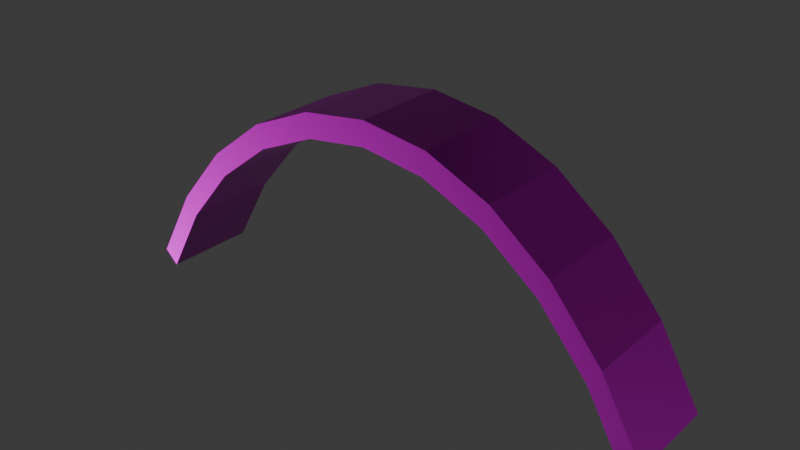 # Source: Metalkeil.blend  (saved by Blender 4.3.34; exported with 4.5.12 LTS)
import bpy
from mathutils import Matrix  # noqa: F401  (used for matrix-valued properties, if any)

bpy.ops.wm.read_factory_settings(use_empty=True)
scene = bpy.context.scene
scene.name = 'Scene'

# ---- images (referenced by path relative to the original .blend; pixels are not part of the script)
import os
ASSET_DIR = os.environ.get("B2B_ASSET_DIR", "")  # directory of the original .blend (textures are referenced by path, not embedded)
HERE = os.path.dirname(os.path.abspath(__file__))  # packed textures are extracted next to this script under _unpacked/

def load_image(name, relpath, width, height, colorspace="sRGB"):
    """Load a texture the original file referenced (path relative to the .blend, or extracted next to this script)."""
    p = next((c for c in (os.path.join(HERE, relpath), os.path.join(ASSET_DIR, relpath)) if relpath and os.path.exists(c)), "")
    if p:
        img = bpy.data.images.load(p, check_existing=True)
        img.name = name
    else:  # same state as the original file: an image datablock whose file is absent (Cycles renders it pink)
        img = bpy.data.images.new(name, width, height)
        img.source = "FILE"
        img.filepath = "//" + (relpath or name)
    img.colorspace_settings.name = colorspace
    return img
img_metal_9_basecolor_2k_png = load_image('metal_9_basecolor-2K.png', 'textures/metal_9-2K/metal_9_basecolor-2K.png', 1024, 1024, 'sRGB')
img_metal_9_roughness_2k_png = load_image('metal_9_roughness-2K.png', 'textures/metal_9-2K/metal_9_roughness-2K.png', 1024, 1024, 'Non-Color')
img_metal_9_normal_2k_png = load_image('metal_9_normal-2K.png', 'textures/metal_9-2K/metal_9_normal-2K.png', 1024, 1024, 'Non-Color')
img_2k_padded_leather_1_basecolor_png = load_image('2K-padded_leather_1_basecolor.png', 'textures/padded_leather_1-2K/2K-padded_leather_1_basecolor.png', 1024, 1024, 'sRGB')
img_2k_padded_leather_1_roughness_png = load_image('2K-padded_leather_1_roughness.png', 'textures/padded_leather_1-2K/2K-padded_leather_1_roughness.png', 1024, 1024, 'Non-Color')
img_2k_padded_leather_1_normal_png = load_image('2K-padded_leather_1_normal.png', 'textures/padded_leather_1-2K/2K-padded_leather_1_normal.png', 1024, 1024, 'Non-Color')

# ---- materials (node trees are filled in below, after node groups)
mat_metal_002 = bpy.data.materials.new('Metal.002')
mat_metal_002.diffuse_color = (0.0602, 0.0602, 0.0602, 1.0)
mat_sitzstoff_002 = bpy.data.materials.new('Sitzstoff.002')
mat_sitzstoff_002.diffuse_color = (0.1969, 0.02444, 0.02151, 1.0)

# ---- material node trees
mat_metal_002.use_nodes = True; mat_metal_002.node_tree.nodes.clear()
_N = mat_metal_002.node_tree.nodes; _L = mat_metal_002.node_tree.links
n0 = _N.new('ShaderNodeBsdfPrincipled'); n0.name = 'Principled BSDF'; n0.location = (10, 300)
n0.inputs[1].default_value = 1.0
n1 = _N.new('ShaderNodeOutputMaterial'); n1.name = 'Material Output'; n1.location = (300, 300)
n2 = _N.new('ShaderNodeTexImage'); n2.name = 'Image Texture'; n2.location = (-625, 343)
n2.image = img_metal_9_basecolor_2k_png
n3 = _N.new('ShaderNodeTexImage'); n3.name = 'Image Texture.001'; n3.location = (-354, 273)
n3.image = img_metal_9_roughness_2k_png
n4 = _N.new('ShaderNodeTexImage'); n4.name = 'Image Texture.002'; n4.location = (-498, -36)
n4.image = img_metal_9_normal_2k_png
n5 = _N.new('ShaderNodeNormalMap'); n5.name = 'Normal Map'; n5.location = (-217, -24)
_L.new(n0.outputs[0], n1.inputs[0])
_L.new(n2.outputs[0], n0.inputs[0])
_L.new(n3.outputs[0], n0.inputs[2])
_L.new(n5.outputs[0], n0.inputs[5])
_L.new(n4.outputs[0], n5.inputs[1])
n1.is_active_output = True
mat_sitzstoff_002.use_nodes = True; mat_sitzstoff_002.node_tree.nodes.clear()
_N = mat_sitzstoff_002.node_tree.nodes; _L = mat_sitzstoff_002.node_tree.links
n0 = _N.new('ShaderNodeBsdfPrincipled'); n0.name = 'Principled BSDF'; n0.location = (10, 300)
n1 = _N.new('ShaderNodeOutputMaterial'); n1.name = 'Material Output'; n1.location = (300, 300)
n2 = _N.new('ShaderNodeTexImage'); n2.name = 'Image Texture'; n2.location = (-666, 335)
n2.image = img_2k_padded_leather_1_basecolor_png
n3 = _N.new('ShaderNodeTexImage'); n3.name = 'Image Texture.001'; n3.location = (-412, 267)
n3.image = img_2k_padded_leather_1_roughness_png
n4 = _N.new('ShaderNodeTexImage'); n4.name = 'Image Texture.002'; n4.location = (-529, -25)
n4.image = img_2k_padded_leather_1_normal_png
n5 = _N.new('ShaderNodeNormalMap'); n5.name = 'Normal Map'; n5.location = (-231, -23)
_L.new(n0.outputs[0], n1.inputs[0])
_L.new(n2.outputs[0], n0.inputs[0])
_L.new(n3.outputs[0], n0.inputs[2])
_L.new(n5.outputs[0], n0.inputs[5])
_L.new(n4.outputs[0], n5.inputs[1])
n1.is_active_output = True

# ---- world
world_world = bpy.data.worlds.new('World'); scene.world = world_world
world_world.use_nodes = True; world_world.node_tree.nodes.clear()
_N = world_world.node_tree.nodes; _L = world_world.node_tree.links
n0 = _N.new('ShaderNodeOutputWorld'); n0.name = 'World Output'; n0.location = (300, 300)
n1 = _N.new('ShaderNodeBackground'); n1.name = 'Background'; n1.location = (10, 300)
n1.inputs[0].default_value = (0.05088, 0.05088, 0.05088, 1.0)
_L.new(n1.outputs[0], n0.inputs[0])
n0.is_active_output = True
world_world.color = (0.05088, 0.05088, 0.05088)
world_world.sun_shadow_jitter_overblur = 0.0

# ---- meshes
me_cylinder_005 = bpy.data.meshes.new('Cylinder.005')
me_cylinder_005.from_pydata([(-3.104e-05, 0.2935, -0.09353), (-3.104e-05, 0.2935, 0.09353), (0.1951, 0.2656, 0.09353), (0.1951, 0.2656, -0.09353), (0.3827, 0.1832, 0.09353), (0.3827, 0.1832, -0.09353), (0.5555, 0.04932, 0.09353), (0.5555, 0.04932, -0.09353), (0.7071, -0.1308, 0.09353), (0.7071, -0.1308, -0.09353), (0.8314, -0.3504, 0.09353), (0.8314, -0.3504, -0.09353), (-0.8315, -0.3504, 0.09353), (-0.8315, -0.3504, -0.09353), (-0.7071, -0.1308, 0.09353), (-0.7071, -0.1308, -0.09353), (-0.5556, 0.04932, 0.09353), (-0.5556, 0.04932, -0.09353), (-0.3827, 0.1832, 0.09353), (-0.3827, 0.1832, -0.09353), (-0.1951, 0.2656, 0.09353), (-0.1951, 0.2656, -0.09353), (-0.001679, 0.2208, -0.09353), (-0.001679, 0.2208, 0.09353), (0.1853, 0.1942, 0.09353), (0.1853, 0.1942, -0.09353), (0.3634, 0.1159, 0.09353), (0.3634, 0.1159, -0.09353), (0.5276, -0.0112, 0.09353), (0.5276, -0.0112, -0.09353), (0.6728, -0.1839, 0.09353), (0.6728, -0.1839, -0.09353), (0.7897, -0.3908, 0.09353), (0.7897, -0.3908, -0.09353), (-0.7897, -0.3908, 0.09353), (-0.7897, -0.3908, -0.09353), (-0.6705, -0.1806, 0.09353), (-0.6705, -0.1806, -0.09353), (-0.5277, -0.0112, 0.09353), (-0.5277, -0.0112, -0.09353), (-0.3635, 0.1159, 0.09353), (-0.3635, 0.1159, -0.09353), (-0.1853, 0.1942, 0.09353), (-0.1853, 0.1942, -0.09353)], [], [(19, 18, 20, 21), (17, 16, 18, 19), (15, 14, 16, 17), (13, 12, 14, 15), (7, 6, 8, 9), (5, 4, 6, 7), (3, 2, 4, 5), (0, 1, 2, 3), (21, 20, 1, 0), (22, 25, 24, 23), (43, 22, 23, 42), (41, 43, 42, 40), (39, 41, 40, 38), (37, 39, 38, 36), (9, 8, 10, 11), (31, 33, 32, 30), (29, 31, 30, 28), (27, 29, 28, 26), (25, 27, 26, 24), (19, 21, 43, 41), (17, 19, 41, 39), (1, 20, 42, 23), (15, 17, 39, 37), (20, 18, 40, 42), (37, 35, 13, 15), (18, 16, 38, 40), (35, 37, 36, 34), (11, 33, 31, 9), (16, 14, 36, 38), (32, 10, 8, 30), (6, 28, 30, 8), (28, 6, 4, 26), (2, 24, 26, 4), (24, 2, 1, 23), (34, 36, 14, 12), (13, 35, 34, 12), (33, 11, 10, 32), (7, 9, 31, 29), (27, 5, 7, 29), (5, 27, 25, 3), (25, 22, 0, 3), (21, 0, 22, 43)])
_uv = me_cylinder_005.uv_layers.new(name='UVMap')
_uv.uv.foreach_set('vector', [0.9055, 0.1089, 0.7931, 0.1089, 0.7931, -5.091e-09, 0.9055, 3.402e-09, 0.9055, 0.2245, 0.7931, 0.2245, 0.7931, 0.1089, 0.9055, 0.1089, 0.9055, 0.3424, 0.7931, 0.3424, 0.7931, 0.2245, 0.9055, 0.2245, 0.9055, 0.458, 0.7931, 0.458, 0.7931, 0.3424, 0.9055, 0.3424, 0.5681, 0.458, 0.6806, 0.458, 0.6806, 0.5669, 0.5681, 0.5669, 0.5681, 0.3424, 0.6806, 0.3424, 0.6806, 0.458, 0.5681, 0.458, 0.5681, 0.2245, 0.6806, 0.2245, 0.6806, 0.3424, 0.5681, 0.3424, 0.5681, 0.1089, 0.6806, 0.1089, 0.6806, 0.2245, 0.5681, 0.2245, 0.5681, 1.915e-09, 0.6806, -6.578e-09, 0.6806, 0.1089, 0.5681, 0.1089, 0.6806, 0.5337, 0.6806, 0.4241, 0.7931, 0.4241, 0.7931, 0.5337, 0.6806, 0.6339, 0.6806, 0.5337, 0.7931, 0.5337, 0.7931, 0.6339, 0.9055, 0.7895, 0.9055, 0.894, 0.7931, 0.894, 0.7931, 0.7895, 0.9055, 0.6792, 0.9055, 0.7895, 0.7931, 0.7895, 0.7931, 0.6792, 0.9055, 0.5682, 0.9055, 0.6792, 0.7931, 0.6792, 0.7931, 0.5682, 0.5681, 0.5669, 0.6806, 0.5669, 0.6806, 0.665, 0.5681, 0.665, 0.6806, 0.09518, 0.6806, 5.615e-08, 0.7931, 4.765e-08, 0.7931, 0.09518, 0.6806, 0.2015, 0.6806, 0.09518, 0.7931, 0.09518, 0.7931, 0.2015, 0.6806, 0.3123, 0.6806, 0.2015, 0.7931, 0.2015, 0.7931, 0.3123, 0.6806, 0.4241, 0.6806, 0.3123, 0.7931, 0.3123, 0.7931, 0.4241, 0.2383, 0.2699, 0.2725, 0.3827, 0.2429, 0.3886, 0.2104, 0.2814, 0.1827, 0.1659, 0.2383, 0.2699, 0.2104, 0.2814, 0.1576, 0.1827, 0.5681, 0.5, 0.5565, 0.6173, 0.5269, 0.6114, 0.5379, 0.501, 0.1079, 0.07478, 0.1827, 0.1659, 0.1576, 0.1827, 0.08727, 0.09683, 0.5565, 0.6173, 0.5223, 0.7301, 0.4944, 0.7186, 0.5269, 0.6114, 0.08727, 0.09683, 6.979e-08, 0.02512, 0.01679, 1.267e-09, 0.1079, 0.07478, 0.5223, 0.7301, 0.4667, 0.8341, 0.4416, 0.8173, 0.4944, 0.7186, 0.9055, 0.458, 0.9055, 0.5682, 0.7931, 0.5682, 0.7931, 0.458, 0.01679, 1.0, -1.915e-09, 0.9749, 0.08587, 0.9046, 0.1079, 0.9252, 0.4667, 0.8341, 0.392, 0.9252, 0.3713, 0.9032, 0.4416, 0.8173, 0.284, 0.02512, 0.3008, -1.313e-08, 0.392, 0.07478, 0.3699, 0.09543, 0.4667, 0.1659, 0.4416, 0.1827, 0.3699, 0.09543, 0.392, 0.07478, 0.4416, 0.1827, 0.4667, 0.1659, 0.5223, 0.2699, 0.4944, 0.2814, 0.5565, 0.3827, 0.5269, 0.3886, 0.4944, 0.2814, 0.5223, 0.2699, 0.5269, 0.3886, 0.5565, 0.3827, 0.5681, 0.5, 0.5379, 0.501, 0.284, 0.9749, 0.3713, 0.9032, 0.392, 0.9252, 0.3008, 1.0, 0.74, 0.7464, 0.7107, 0.7464, 0.7107, 0.6339, 0.74, 0.6339, 0.7107, 0.7464, 0.6806, 0.7464, 0.6806, 0.6339, 0.7107, 0.6339, 0.1827, 0.8341, 0.1079, 0.9252, 0.08587, 0.9046, 0.1576, 0.8173, 0.2104, 0.7186, 0.2383, 0.7301, 0.1827, 0.8341, 0.1576, 0.8173, 0.2383, 0.7301, 0.2104, 0.7186, 0.2429, 0.6114, 0.2725, 0.6173, 0.2429, 0.6114, 0.2539, 0.499, 0.284, 0.5, 0.2725, 0.6173, 0.2725, 0.3827, 0.284, 0.5, 0.2539, 0.499, 0.2429, 0.3886])
me_cylinder_005.materials.append(mat_metal_002)
me_cylinder_005.materials.append(mat_sitzstoff_002)
me_cylinder_005.update()
me_cylinder_005.normals_split_custom_set([tuple(v) for v in zip(*[iter([-0.4023, 0.9155, 0.0, -0.4023, 0.9155, 0.0, -0.4023, 0.9155, 0.0, -0.4023, 0.9155, 0.0, -0.6122, 0.7907, 0.0, -0.6122, 0.7907, 0.0, -0.6122, 0.7907, 0.0, -0.6122, 0.7907, 0.0, -0.7653, 0.6437, 0.0, -0.7653, 0.6437, 0.0, -0.7653, 0.6437, 0.0, -0.7653, 0.6437, 0.0, -0.8701, 0.4929, 0.0, -0.8701, 0.4929, 0.0, -0.8701, 0.4929, 0.0, -0.8701, 0.4929, 0.0, 0.7653, 0.6437, 0.0, 0.7653, 0.6437, 0.0, 0.7653, 0.6437, 0.0, 0.7653, 0.6437, 0.0, 0.6122, 0.7907, 0.0, 0.6122, 0.7907, 0.0, 0.6122, 0.7907, 0.0, 0.6122, 0.7907, 0.0, 0.4023, 0.9155, 0.0, 0.4023, 0.9155, 0.0, 0.4023, 0.9155, 0.0, 0.4023, 0.9155, 0.0, 0.1412, 0.99, 0.0, 0.1412, 0.99, 0.0, 0.1412, 0.99, 0.0, 0.1412, 0.99, 0.0, -0.1412, 0.99, 0.0, -0.1412, 0.99, 0.0, -0.1412, 0.99, 0.0, -0.1412, 0.99, 0.0, -0.1404, -0.9901, 0.0, -0.1404, -0.9901, 0.0, -0.1404, -0.9901, 0.0, -0.1404, -0.9901, 0.0, 0.1429, -0.9897, 0.0, 0.1429, -0.9897, 0.0, 0.1429, -0.9897, 0.0, 0.1429, -0.9897, 0.0, 0.4023, -0.9155, 0.0, 0.4023, -0.9155, 0.0, 0.4023, -0.9155, 0.0, 0.4023, -0.9155, 0.0, 0.6122, -0.7907, 0.0, 0.6122, -0.7907, 0.0, 0.6122, -0.7907, 0.0, 0.6122, -0.7907, 0.0, 0.7645, -0.6446, 0.0, 0.7645, -0.6446, 0.0, 0.7645, -0.6446, 0.0, 0.7645, -0.6446, 0.0, 0.8701, 0.4929, 0.0, 0.8701, 0.4929, 0.0, 0.8701, 0.4929, 0.0, 0.8701, 0.4929, 0.0, -0.8706, -0.492, 0.0, -0.8706, -0.492, 0.0, -0.8706, -0.492, 0.0, -0.8706, -0.492, 0.0, -0.7657, -0.6433, 0.0, -0.7657, -0.6433, 0.0, -0.7657, -0.6433, 0.0, -0.7657, -0.6433, 0.0, -0.6122, -0.7907, 0.0, -0.6122, -0.7907, 0.0, -0.6122, -0.7907, 0.0, -0.6122, -0.7907, 0.0, -0.4023, -0.9155, 0.0, -0.4023, -0.9155, 0.0, -0.4023, -0.9155, 0.0, -0.4023, -0.9155, 0.0, 0.0, 0.0, -1.0, 0.0, 0.0, -1.0, 0.0, 0.0, -1.0, 0.0, 0.0, -1.0, 6.728e-08, 0.0, -1.0, 6.728e-08, 0.0, -1.0, 6.728e-08, 0.0, -1.0, 6.728e-08, 0.0, -1.0, -3.386e-07, -1.767e-08, 1.0, -3.386e-07, -1.767e-08, 1.0, -3.386e-07, -1.767e-08, 1.0, -3.386e-07, -1.767e-08, 1.0, 0.0, 0.0, -1.0, 0.0, 0.0, -1.0, 0.0, 0.0, -1.0, 0.0, 0.0, -1.0, 0.0, 0.0, 1.0, 0.0, 0.0, 1.0, 0.0, 0.0, 1.0, 0.0, 0.0, 1.0, 0.0, 0.0, -1.0, 0.0, 0.0, -1.0, 0.0, 0.0, -1.0, 0.0, 0.0, -1.0, 0.0, 0.0, 1.0, 0.0, 0.0, 1.0, 0.0, 0.0, 1.0, 0.0, 0.0, 1.0, 0.8698, -0.4933, 0.0, 0.8698, -0.4933, 0.0, 0.8698, -0.4933, 0.0, 0.8698, -0.4933, 0.0, -1.354e-07, 0.0, -1.0, -1.354e-07, 0.0, -1.0, -1.354e-07, 0.0, -1.0, -1.354e-07, 0.0, -1.0, 0.0, 0.0, 1.0, 0.0, 0.0, 1.0, 0.0, 0.0, 1.0, 0.0, 0.0, 1.0, 0.0, 0.0, 1.0, 0.0, 0.0, 1.0, 0.0, 0.0, 1.0, 0.0, 0.0, 1.0, 0.0, 0.0, 1.0, 0.0, 0.0, 1.0, 0.0, 0.0, 1.0, 0.0, 0.0, 1.0, 0.0, 0.0, 1.0, 0.0, 0.0, 1.0, 0.0, 0.0, 1.0, 0.0, 0.0, 1.0, 0.0, 0.0, 1.0, 0.0, 0.0, 1.0, 0.0, 0.0, 1.0, 0.0, 0.0, 1.0, 3.346e-07, -2.452e-08, 1.0, 3.346e-07, -2.452e-08, 1.0, 3.346e-07, -2.452e-08, 1.0, 3.346e-07, -2.452e-08, 1.0, 0.0, 0.0, 1.0, 0.0, 0.0, 1.0, 0.0, 0.0, 1.0, 0.0, 0.0, 1.0, -0.6955, -0.7185, 0.0, -0.6955, -0.7185, 0.0, -0.6955, -0.7185, 0.0, -0.6955, -0.7185, 0.0, 0.6955, -0.7185, 0.0, 0.6955, -0.7185, 0.0, 0.6955, -0.7185, 0.0, 0.6955, -0.7185, 0.0, 0.0, 0.0, -1.0, 0.0, 0.0, -1.0, 0.0, 0.0, -1.0, 0.0, 0.0, -1.0, 6.728e-08, 0.0, -1.0, 6.728e-08, 0.0, -1.0, 6.728e-08, 0.0, -1.0, 6.728e-08, 0.0, -1.0, 0.0, 0.0, -1.0, 0.0, 0.0, -1.0, 0.0, 0.0, -1.0, 0.0, 0.0, -1.0, -1.673e-07, 1.226e-08, -1.0, -1.673e-07, 1.226e-08, -1.0, -1.673e-07, 1.226e-08, -1.0, -1.673e-07, 1.226e-08, -1.0, 1.524e-07, 8.834e-09, -1.0, 1.524e-07, 8.834e-09, -1.0, 1.524e-07, 8.834e-09, -1.0, 1.524e-07, 8.834e-09, -1.0])] * 3)])

# ---- objects
ob_metalkeil_rigid = bpy.data.objects.new('Metalkeil-rigid', me_cylinder_005)

# ---- transforms, parenting, visibility, modifiers, constraints
ob_metalkeil_rigid.location = (2.303e-09, -2.682e-08, 0.07758)
ob_metalkeil_rigid.rotation_mode = 'QUATERNION'
ob_metalkeil_rigid.rotation_quaternion = (0.7071, 0.7071, 0.0, 0.0)
ob_metalkeil_rigid.scale = (0.2, 0.2, 0.3)

# ---- collection membership
scene.collection.objects.link(ob_metalkeil_rigid)

# ---- scene / render settings (as saved in the file)
scene.frame_start = 1; scene.frame_end = 250; scene.frame_set(1)
scene.render.engine = 'BLENDER_EEVEE_NEXT'
bpy.context.view_layer.update()

# ---- added for rendering (the .blend has no active camera and no usable light): camera, sun
cam_auto = bpy.data.cameras.new('AutoCamera')
cam_auto.lens = 50.0
cam_auto.sensor_width = 36.0
cam_auto.clip_end = 1000.0
ob_auto_camera = bpy.data.objects.new('AutoCamera', cam_auto)
scene.collection.objects.link(ob_auto_camera)
ob_auto_camera.location = (0.336771, -0.404133, 0.337272)
ob_auto_camera.rotation_euler = (1.09748, -7.21219e-08, 0.694738)
scene.camera = ob_auto_camera
light_auto_sun = bpy.data.lights.new('AutoSun', 'SUN')
light_auto_sun.energy = 3.0
light_auto_sun.angle = 0.0523599
ob_auto_sun = bpy.data.objects.new('AutoSun', light_auto_sun)
scene.collection.objects.link(ob_auto_sun)
ob_auto_sun.rotation_euler = (0.872665, 0.174533, 0.523599)
bpy.context.view_layer.update()
